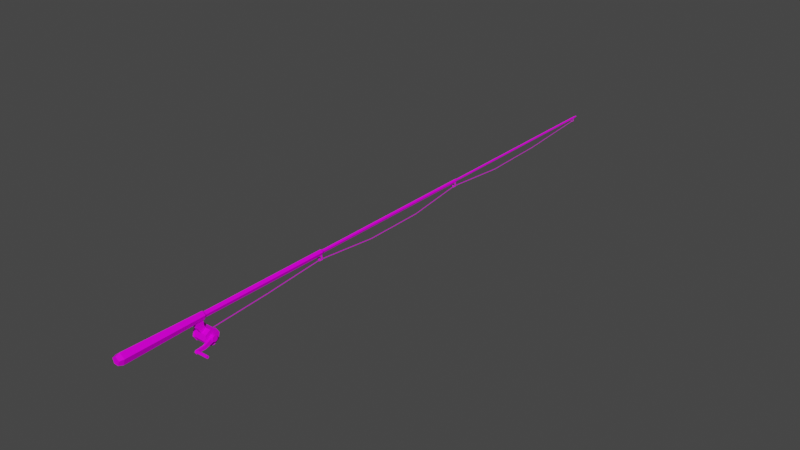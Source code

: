 # Source: FishingRod.blend  (saved by Blender 3.1.7; exported with 4.5.12 LTS)
import bpy
from mathutils import Matrix  # noqa: F401  (used for matrix-valued properties, if any)

bpy.ops.wm.read_factory_settings(use_empty=True)
scene = bpy.context.scene
scene.name = 'Scene'

# ---- collections
col_collection = bpy.data.collections.new('Collection'); scene.collection.children.link(col_collection)

# ---- images (referenced by path relative to the original .blend; pixels are not part of the script)
import os
ASSET_DIR = os.environ.get("B2B_ASSET_DIR", "")  # directory of the original .blend (textures are referenced by path, not embedded)
HERE = os.path.dirname(os.path.abspath(__file__))  # packed textures are extracted next to this script under _unpacked/

def load_image(name, relpath, width, height, colorspace="sRGB"):
    """Load a texture the original file referenced (path relative to the .blend, or extracted next to this script)."""
    p = next((c for c in (os.path.join(HERE, relpath), os.path.join(ASSET_DIR, relpath)) if relpath and os.path.exists(c)), "")
    if p:
        img = bpy.data.images.load(p, check_existing=True)
        img.name = name
    else:  # same state as the original file: an image datablock whose file is absent (Cycles renders it pink)
        img = bpy.data.images.new(name, width, height)
        img.source = "FILE"
        img.filepath = "//" + (relpath or name)
    img.colorspace_settings.name = colorspace
    return img
img_t_pallet_png = load_image('T_Pallet.png', 'T_Pallet.png', 1024, 1024, 'sRGB')

# ---- materials (node trees are filled in below, after node groups)
mat_material = bpy.data.materials.new('Material')
mat_material.alpha_threshold = 0.0
mat_material.use_transparent_shadow = False
mat_material.line_color = (0.0, 0.0, 0.0, 1.0)

# ---- material node trees
mat_material.use_nodes = True; mat_material.node_tree.nodes.clear()
_N = mat_material.node_tree.nodes; _L = mat_material.node_tree.links
n0 = _N.new('ShaderNodeBsdfPrincipled'); n0.name = 'Principled BSDF'; n0.location = (10, 300)
n0.distribution = 'GGX'
n0.subsurface_method = 'RANDOM_WALK_SKIN'
n0.inputs[2].default_value = 0.5545
n0.inputs[3].default_value = 1.45
n0.inputs[13].default_value = 0.0697
n0.inputs[27].default_value = (0.0, 0.0, 0.0, 1.0)
n0.inputs[28].default_value = 1.0
n1 = _N.new('ShaderNodeTexCoord'); n1.name = 'Texture Coordinate'; n1.location = (-504, 217)
n2 = _N.new('ShaderNodeTexImage'); n2.name = 'Image Texture'; n2.location = (-275, 219)
n2.image = img_t_pallet_png
n3 = _N.new('ShaderNodeOutputMaterial'); n3.name = 'Material Output'; n3.location = (300, 300)
_L.new(n0.outputs[0], n3.inputs[0])
_L.new(n1.outputs[2], n2.inputs[0])
_L.new(n2.outputs[0], n0.inputs[0])
n3.is_active_output = True

# ---- world
world_world = bpy.data.worlds.new('World'); scene.world = world_world
world_world.use_nodes = True; world_world.node_tree.nodes.clear()
_N = world_world.node_tree.nodes; _L = world_world.node_tree.links
n0 = _N.new('ShaderNodeOutputWorld'); n0.name = 'World Output'; n0.location = (300, 300)
n1 = _N.new('ShaderNodeBackground'); n1.name = 'Background'; n1.location = (10, 300)
n1.inputs[0].default_value = (0.05088, 0.05088, 0.05088, 1.0)
_L.new(n1.outputs[0], n0.inputs[0])
n0.is_active_output = True
world_world.color = (0.05088, 0.05088, 0.05088)
world_world.use_sun_shadow = False
world_world.sun_shadow_jitter_overblur = 0.0

# ---- meshes
me_cylinder = bpy.data.meshes.new('Cylinder')
me_cylinder.from_pydata([(0.0, 0.06486, 0.01087), (-1.791e-10, -0.1575, 0.01532), (0.01034, 0.06486, 0.00336), (0.01457, -0.1575, 0.004733), (0.00639, 0.06486, -0.008796), (0.009003, -0.1575, -0.01239), (-0.00639, 0.06486, -0.008796), (-0.009003, -0.1575, -0.01239), (-0.01034, 0.06486, 0.00336), (-0.01457, -0.1575, 0.004733), (1.49e-09, -0.1691, 0.01121), (0.01066, -0.1691, 0.003464), (0.006589, -0.1691, -0.009069), (-0.006589, -0.1691, -0.009069), (-0.01066, -0.1691, 0.003464), (0.0, 0.06907, 0.007852), (0.007468, 0.06907, 0.002426), (0.004615, 0.06907, -0.006353), (-0.004615, 0.06907, -0.006353), (-0.007468, 0.06907, 0.002426), (-1.062e-07, 0.4413, 0.007852), (0.007468, 0.4413, 0.002426), (0.004615, 0.4413, -0.006353), (-0.004616, 0.4413, -0.006353), (-0.007468, 0.4413, 0.002426), (-1.062e-07, 0.4481, 0.004872), (0.004633, 0.4481, 0.001506), (0.002864, 0.4481, -0.003941), (-0.002864, 0.4481, -0.003941), (-0.004634, 0.4481, 0.001506), (-1.062e-07, 0.9818, 0.004872), (0.004633, 0.9818, 0.001506), (0.002864, 0.9818, -0.003941), (-0.002864, 0.9818, -0.003941), (-0.004634, 0.9818, 0.001506), (-1.062e-07, 0.986, 0.003166), (0.003011, 0.986, 0.0009783), (0.001861, 0.986, -0.002561), (-0.001861, 0.986, -0.002561), (-0.003011, 0.986, 0.0009783), (4.155e-06, 1.595, 0.003166), (0.003015, 1.595, 0.0009783), (0.001865, 1.595, -0.002561), (-0.001857, 1.595, -0.002561), (-0.003007, 1.595, 0.0009783), (2.025e-06, 1.292, 0.003166), (-0.003009, 1.292, 0.0009783), (-0.001859, 1.292, -0.002561), (0.001863, 1.292, -0.002561), (0.003013, 1.292, 0.0009783), (-0.002864, 0.7173, -0.003941), (0.002864, 0.7173, -0.003941), (0.004633, 0.7173, 0.001506), (-1.062e-07, 0.7173, 0.004872), (-0.004634, 0.7173, 0.001506), (0.007468, 0.2552, 0.002426), (-5.309e-08, 0.2552, 0.007852), (-0.007468, 0.2552, 0.002426), (-0.004615, 0.2552, -0.006353), (0.004615, 0.2552, -0.006353), (4.156e-06, 1.608, 0.001554), (0.001482, 1.608, 0.0004802), (0.0009175, 1.608, -0.001257), (-0.0009092, 1.608, -0.001257), (-0.001474, 1.608, 0.0004802), (-0.01664, 0.08963, -0.04867), (0.01664, 0.08963, -0.04867), (-0.01664, 0.08603, -0.06372), (0.01664, 0.08603, -0.06372), (-0.01664, 0.07284, -0.07182), (0.01664, 0.07284, -0.07182), (-0.01664, 0.0578, -0.06822), (0.01664, 0.0578, -0.06822), (-0.01664, 0.0497, -0.05503), (0.01664, 0.0497, -0.05503), (-0.01664, 0.0533, -0.03998), (0.01664, 0.0533, -0.03998), (-0.01664, 0.06649, -0.03188), (0.01664, 0.06649, -0.03188), (-0.01664, 0.08154, -0.03549), (0.01664, 0.08154, -0.03549), (-0.006739, 0.08963, -0.04867), (0.006739, 0.08963, -0.04867), (0.006739, 0.08603, -0.06372), (-0.006739, 0.08603, -0.06372), (0.006739, 0.07284, -0.07182), (-0.006739, 0.07284, -0.07182), (0.006739, 0.0578, -0.06822), (-0.006739, 0.0578, -0.06822), (0.006739, 0.0497, -0.05503), (-0.006739, 0.0497, -0.05503), (0.004953, 0.0533, -0.03998), (-0.004953, 0.0533, -0.03998), (0.004953, 0.06649, -0.03188), (-0.004953, 0.06649, -0.03188), (0.006739, 0.08154, -0.03549), (-0.006739, 0.08154, -0.03549), (0.005512, 0.04217, -0.0228), (-0.005512, 0.04217, -0.0228), (0.005512, 0.06183, -0.02154), (-0.005512, 0.06183, -0.02154), (0.005512, 0.04087, -0.002594), (-0.005512, 0.04087, -0.002594), (0.005512, 0.06053, -0.001327), (-0.005512, 0.06053, -0.001327), (-0.01794, 0.0912, -0.04842), (-0.01794, 0.08731, -0.06465), (0.01794, 0.08731, -0.06465), (0.01794, 0.0912, -0.04842), (-0.01794, 0.07309, -0.07338), (0.01794, 0.07309, -0.07338), (-0.01794, 0.05687, -0.0695), (0.01794, 0.05687, -0.0695), (-0.01794, 0.04814, -0.05528), (0.01794, 0.04814, -0.05528), (-0.01794, 0.05202, -0.03905), (0.01794, 0.05202, -0.03905), (-0.01794, 0.06624, -0.03032), (0.01794, 0.06624, -0.03032), (-0.01794, 0.08247, -0.0342), (0.01794, 0.08247, -0.0342), (-0.02049, 0.0912, -0.04842), (-0.02049, 0.08731, -0.06465), (0.02049, 0.08731, -0.06465), (0.02049, 0.0912, -0.04842), (-0.02049, 0.07309, -0.07338), (0.02049, 0.07309, -0.07338), (-0.02049, 0.05687, -0.0695), (0.02049, 0.05687, -0.0695), (-0.02049, 0.04814, -0.05528), (0.02049, 0.04814, -0.05528), (-0.02049, 0.05202, -0.03905), (0.02049, 0.05202, -0.03905), (-0.02049, 0.06624, -0.03032), (0.02049, 0.06624, -0.03032), (-0.02049, 0.08247, -0.0342), (0.02049, 0.08247, -0.0342), (0.02049, 0.07628, -0.05665), (0.02049, 0.07774, -0.05057), (0.02049, 0.07095, -0.05992), (0.02049, 0.06487, -0.05847), (0.02049, 0.06159, -0.05314), (0.02049, 0.06305, -0.04705), (0.02049, 0.06838, -0.04378), (0.02049, 0.07447, -0.04523), (0.02953, 0.07628, -0.05665), (0.02953, 0.07774, -0.05057), (0.02953, 0.07095, -0.05992), (0.02953, 0.06487, -0.05847), (0.02953, 0.06159, -0.05314), (0.02953, 0.06305, -0.04705), (0.02953, 0.06838, -0.04378), (0.02953, 0.07447, -0.04523), (0.02261, 0.01748, -0.06779), (0.02261, 0.01748, -0.05936), (0.0214, 0.07345, -0.0571), (0.0214, 0.06838, -0.04457), (0.02666, 0.01748, -0.06779), (0.02666, 0.01748, -0.05936), (0.02788, 0.07345, -0.0571), (0.02788, 0.06838, -0.04457), (0.02215, 0.04447, -0.06714), (0.02215, 0.04057, -0.05753), (0.02713, 0.04447, -0.06714), (0.02713, 0.04057, -0.05753), (0.02261, 0.01559, -0.06358), (0.0214, 0.07092, -0.05084), (0.02788, 0.07092, -0.05084), (0.02666, 0.01559, -0.06358), (0.02713, 0.04252, -0.06234), (0.02215, 0.04252, -0.06234), (0.02481, 0.02485, -0.06327), (0.05904, 0.02485, -0.06327), (0.02481, 0.02375, -0.06593), (0.05904, 0.02375, -0.06593), (0.02481, 0.0211, -0.06703), (0.05904, 0.0211, -0.06703), (0.02481, 0.01844, -0.06593), (0.05904, 0.01844, -0.06593), (0.02481, 0.01734, -0.06327), (0.05904, 0.01734, -0.06327), (0.02481, 0.01844, -0.06062), (0.05904, 0.01844, -0.06062), (0.02481, 0.0211, -0.05952), (0.05904, 0.0211, -0.05952), (0.02481, 0.02375, -0.06062), (0.05904, 0.02375, -0.06062), (-5.982e-11, 0.4368, -0.02158), (-5.982e-11, 0.4407, -0.02158), (0.006152, 0.4368, -0.01719), (0.006152, 0.4407, -0.01719), (0.00372, 0.4368, -0.004003), (0.00372, 0.4407, -0.004003), (-0.00372, 0.4368, -0.004003), (-0.00372, 0.4407, -0.004003), (-0.006152, 0.4368, -0.01719), (-0.006152, 0.4407, -0.01719), (5.537e-18, 0.4368, -0.02336), (0.007276, 0.4368, -0.01786), (0.007276, 0.4407, -0.01786), (5.537e-18, 0.4407, -0.02336), (0.004399, 0.4368, -0.002259), (0.004399, 0.4407, -0.002259), (-0.004399, 0.4368, -0.002259), (-0.004399, 0.4407, -0.002259), (-0.007276, 0.4368, -0.01786), (-0.007276, 0.4407, -0.01786), (-5.043e-11, 0.9734, -0.01655), (-5.043e-11, 0.9767, -0.01655), (0.005186, 0.9734, -0.01285), (0.005186, 0.9767, -0.01285), (0.003135, 0.9734, -0.001736), (0.003135, 0.9767, -0.001736), (-0.003135, 0.9734, -0.001736), (-0.003135, 0.9767, -0.001736), (-0.005186, 0.9734, -0.01285), (-0.005186, 0.9767, -0.01285), (5.537e-18, 0.9734, -0.01805), (0.006133, 0.9734, -0.01341), (0.006133, 0.9767, -0.01341), (5.537e-18, 0.9767, -0.01805), (0.003708, 0.9734, -0.0002661), (0.003708, 0.9767, -0.0002661), (-0.003708, 0.9734, -0.0002661), (-0.003708, 0.9767, -0.0002661), (-0.006133, 0.9734, -0.01341), (-0.006133, 0.9767, -0.01341), (-3.469e-11, 1.586, -0.01092), (-3.469e-11, 1.588, -0.01092), (0.003567, 1.586, -0.00838), (0.003567, 1.588, -0.00838), (0.002157, 1.586, -0.0007323), (0.002157, 1.588, -0.0007323), (-0.002157, 1.586, -0.0007323), (-0.002157, 1.588, -0.0007323), (-0.003567, 1.586, -0.00838), (-0.003567, 1.588, -0.00838), (5.537e-18, 1.586, -0.01196), (0.004219, 1.586, -0.008766), (0.004219, 1.588, -0.008766), (5.537e-18, 1.588, -0.01196), (0.002551, 1.586, 0.000279), (0.002551, 1.588, 0.000279), (-0.002551, 1.586, 0.000279), (-0.002551, 1.588, 0.000279), (-0.004219, 1.586, -0.008766), (-0.004219, 1.588, -0.008766), (-1.624e-10, 0.08057, -0.04382), (1.624e-10, 0.08057, -0.04629), (-1.624e-10, 0.4388, -0.0183), (1.624e-10, 0.4388, -0.02077), (-1.624e-10, 0.2597, -0.03319), (1.624e-10, 0.2597, -0.03566), (-1.624e-10, 0.9756, -0.01393), (1.624e-10, 0.9756, -0.0164), (0.0002012, 0.8087, -0.03804), (0.0002012, 0.8087, -0.03557), (-1.207e-10, 1.587, -0.008578), (1.207e-10, 1.587, -0.01041), (1.358e-10, 1.365, -0.02744), (-1.358e-10, 1.365, -0.02538), (-0.001611, 0.6309, -0.03846), (-0.001611, 0.6309, -0.04093), (0.0002093, 1.171, -0.02974), (0.0002093, 1.171, -0.032)], [], [(0, 1, 3, 2), (2, 3, 5, 4), (4, 5, 7, 6), (1, 9, 14, 10), (6, 7, 9, 8), (8, 9, 1, 0), (6, 8, 19, 18), (11, 10, 14, 13, 12), (3, 1, 10, 11), (7, 5, 12, 13), (9, 7, 13, 14), (5, 3, 11, 12), (56, 55, 21, 20), (2, 4, 17, 16), (8, 0, 15, 19), (0, 2, 16, 15), (4, 6, 18, 17), (21, 22, 27, 26), (58, 57, 24, 23), (55, 59, 22, 21), (57, 56, 20, 24), (59, 58, 23, 22), (51, 50, 33, 32), (24, 20, 25, 29), (22, 23, 28, 27), (20, 21, 26, 25), (23, 24, 29, 28), (33, 34, 39, 38), (53, 52, 31, 30), (50, 54, 34, 33), (52, 51, 32, 31), (54, 53, 30, 34), (46, 45, 40, 44), (31, 32, 37, 36), (34, 30, 35, 39), (32, 33, 38, 37), (30, 31, 36, 35), (44, 40, 60, 64), (48, 47, 43, 42), (45, 49, 41, 40), (47, 46, 44, 43), (49, 48, 42, 41), (36, 37, 48, 49), (38, 39, 46, 47), (35, 36, 49, 45), (37, 38, 47, 48), (39, 35, 45, 46), (29, 25, 53, 54), (26, 27, 51, 52), (28, 29, 54, 50), (25, 26, 52, 53), (27, 28, 50, 51), (17, 18, 58, 59), (19, 15, 56, 57), (16, 17, 59, 55), (18, 19, 57, 58), (15, 16, 55, 56), (60, 61, 62, 63, 64), (42, 43, 63, 62), (40, 41, 61, 60), (43, 44, 64, 63), (41, 42, 62, 61), (82, 66, 68, 83), (83, 68, 70, 85), (85, 70, 72, 87), (87, 72, 74, 89), (89, 74, 76, 91), (91, 76, 78, 93), (93, 78, 80, 95), (95, 80, 66, 82), (79, 96, 81, 65), (96, 95, 82, 81), (77, 94, 96, 79), (94, 93, 95, 96), (75, 92, 94, 77), (91, 93, 99, 97), (73, 90, 92, 75), (90, 89, 91, 92), (71, 88, 90, 73), (88, 87, 89, 90), (69, 86, 88, 71), (86, 85, 87, 88), (67, 84, 86, 69), (84, 83, 85, 86), (65, 81, 84, 67), (81, 82, 83, 84), (100, 98, 102, 104), (93, 94, 100, 99), (92, 91, 97, 98), (94, 92, 98, 100), (98, 97, 101, 102), (97, 99, 103, 101), (99, 100, 104, 103), (71, 73, 113, 111), (78, 76, 116, 118), (75, 77, 117, 115), (68, 66, 108, 107), (66, 80, 120, 108), (72, 70, 110, 112), (65, 67, 106, 105), (79, 65, 105, 119), (69, 71, 111, 109), (76, 74, 114, 116), (73, 75, 115, 113), (80, 78, 118, 120), (70, 68, 107, 110), (77, 79, 119, 117), (67, 69, 109, 106), (74, 72, 112, 114), (106, 109, 125, 122), (114, 112, 128, 130), (124, 136, 144, 138), (121, 122, 125, 127, 129, 131, 133, 135), (117, 119, 135, 133), (110, 107, 123, 126), (120, 118, 134, 136), (113, 115, 131, 129), (116, 114, 130, 132), (109, 111, 127, 125), (119, 105, 121, 135), (105, 106, 122, 121), (112, 110, 126, 128), (108, 120, 136, 124), (107, 108, 124, 123), (115, 117, 133, 131), (118, 116, 132, 134), (111, 113, 129, 127), (137, 138, 146, 145), (136, 134, 143, 144), (134, 132, 142, 143), (132, 130, 141, 142), (130, 128, 140, 141), (128, 126, 139, 140), (126, 123, 137, 139), (123, 124, 138, 137), (145, 146, 152, 151, 150, 149, 148, 147), (138, 144, 152, 146), (143, 142, 150, 151), (141, 140, 148, 149), (139, 137, 145, 147), (144, 143, 151, 152), (142, 141, 149, 150), (140, 139, 147, 148), (170, 162, 156, 166), (169, 164, 158, 168), (168, 158, 154, 165), (161, 163, 157, 153), (164, 162, 154, 158), (160, 156, 162, 164), (155, 159, 163, 161), (167, 160, 164, 169), (165, 154, 162, 170), (153, 165, 170, 161), (159, 167, 169, 163), (157, 168, 165, 153), (163, 169, 168, 157), (161, 170, 166, 155), (171, 172, 174, 173), (173, 174, 176, 175), (175, 176, 178, 177), (177, 178, 180, 179), (179, 180, 182, 181), (181, 182, 184, 183), (174, 172, 186, 184, 182, 180, 178, 176), (183, 184, 186, 185), (185, 186, 172, 171), (197, 200, 199, 198), (198, 199, 202, 201), (203, 204, 206, 205), (205, 206, 200, 197), (189, 187, 197, 198), (188, 190, 199, 200), (191, 189, 198, 201), (190, 192, 202, 199), (195, 193, 203, 205), (194, 196, 206, 204), (187, 195, 205, 197), (196, 188, 200, 206), (188, 196, 195, 187), (196, 194, 193, 195), (192, 190, 189, 191), (190, 188, 187, 189), (217, 220, 219, 218), (218, 219, 222, 221), (223, 224, 226, 225), (225, 226, 220, 217), (209, 207, 217, 218), (208, 210, 219, 220), (211, 209, 218, 221), (210, 212, 222, 219), (215, 213, 223, 225), (214, 216, 226, 224), (207, 215, 225, 217), (216, 208, 220, 226), (208, 216, 215, 207), (216, 214, 213, 215), (212, 210, 209, 211), (210, 208, 207, 209), (237, 240, 239, 238), (238, 239, 242, 241), (243, 244, 246, 245), (245, 246, 240, 237), (229, 227, 237, 238), (228, 230, 239, 240), (231, 229, 238, 241), (230, 232, 242, 239), (235, 233, 243, 245), (234, 236, 246, 244), (227, 235, 245, 237), (236, 228, 240, 246), (228, 236, 235, 227), (236, 234, 233, 235), (232, 230, 229, 231), (230, 228, 227, 229), (251, 252, 250, 249), (247, 248, 252, 251), (256, 255, 254, 253), (261, 262, 255, 256), (260, 259, 258, 257), (263, 264, 259, 260), (249, 250, 262, 261), (253, 254, 264, 263)])
_uv = me_cylinder.uv_layers.new(name='UVMap')
_uv.uv.foreach_set('vector', [0.2551, 0.8566, 0.2552, 0.8588, 0.2543, 0.8588, 0.2545, 0.8566, 0.2525, 0.8566, 0.2526, 0.8588, 0.2518, 0.8588, 0.2519, 0.8566, 0.2542, 0.8566, 0.2543, 0.8588, 0.2535, 0.8588, 0.2536, 0.8566, 0.2518, 0.8595, 0.2523, 0.8588, 0.2523, 0.859, 0.252, 0.8595, 0.2534, 0.8566, 0.2535, 0.8588, 0.2526, 0.8588, 0.2527, 0.8566, 0.2559, 0.8566, 0.2561, 0.8588, 0.2552, 0.8588, 0.2553, 0.8566, 0.4295, 0.7871, 0.4294, 0.7869, 0.4294, 0.7869, 0.4295, 0.7871, 0.2523, 0.86, 0.252, 0.8595, 0.2523, 0.859, 0.2529, 0.8592, 0.2529, 0.8598, 0.2523, 0.8602, 0.2518, 0.8595, 0.252, 0.8595, 0.2523, 0.86, 0.2531, 0.8591, 0.2531, 0.8599, 0.2529, 0.8598, 0.2529, 0.8592, 0.2523, 0.8588, 0.2531, 0.8591, 0.2529, 0.8592, 0.2523, 0.859, 0.2531, 0.8599, 0.2523, 0.8602, 0.2523, 0.86, 0.2529, 0.8598, 0.8192, 0.7839, 0.8193, 0.7839, 0.8193, 0.7843, 0.8192, 0.7843, 0.4297, 0.7868, 0.4297, 0.7871, 0.4297, 0.787, 0.4297, 0.7869, 0.4294, 0.7869, 0.4295, 0.7867, 0.4295, 0.7868, 0.4294, 0.7869, 0.4295, 0.7867, 0.4297, 0.7868, 0.4297, 0.7869, 0.4295, 0.7868, 0.43, 0.787, 0.43, 0.7873, 0.4299, 0.7872, 0.4299, 0.7871, 0.43, 0.7868, 0.43, 0.787, 0.43, 0.7869, 0.43, 0.7868, 0.8194, 0.7839, 0.8195, 0.7839, 0.8195, 0.7843, 0.8194, 0.7843, 0.8193, 0.7839, 0.8194, 0.7839, 0.8194, 0.7843, 0.8193, 0.7843, 0.8195, 0.7839, 0.8195, 0.7839, 0.8195, 0.7836, 0.8195, 0.7836, 0.8192, 0.7839, 0.8191, 0.7839, 0.8191, 0.7836, 0.8192, 0.7836, 0.8196, 0.7841, 0.8195, 0.7841, 0.8195, 0.7836, 0.8196, 0.7836, 0.4297, 0.7869, 0.4298, 0.7867, 0.4299, 0.7868, 0.4298, 0.7869, 0.4294, 0.7871, 0.4294, 0.7873, 0.4294, 0.7873, 0.4294, 0.7872, 0.4298, 0.7867, 0.43, 0.7868, 0.43, 0.7868, 0.4299, 0.7868, 0.4298, 0.787, 0.4297, 0.7869, 0.4298, 0.7869, 0.4299, 0.787, 0.4298, 0.7872, 0.4297, 0.7871, 0.4298, 0.7871, 0.4298, 0.7872, 0.8197, 0.7841, 0.8196, 0.7841, 0.8196, 0.7836, 0.8197, 0.7836, 0.8198, 0.7841, 0.8198, 0.7841, 0.8198, 0.7836, 0.8198, 0.7836, 0.8198, 0.7841, 0.8197, 0.7841, 0.8197, 0.7836, 0.8198, 0.7836, 0.8197, 0.7841, 0.8197, 0.7841, 0.8197, 0.7836, 0.8197, 0.7836, 0.82, 0.7842, 0.82, 0.7842, 0.82, 0.7848, 0.82, 0.7848, 0.4299, 0.7871, 0.4299, 0.7872, 0.4299, 0.7871, 0.4299, 0.7871, 0.4297, 0.7871, 0.4298, 0.787, 0.4298, 0.7871, 0.4298, 0.7871, 0.4296, 0.7871, 0.4296, 0.7872, 0.4296, 0.7872, 0.4296, 0.7871, 0.4298, 0.787, 0.4299, 0.7871, 0.4299, 0.7871, 0.4298, 0.7871, 0.4296, 0.7871, 0.4296, 0.7872, 0.4295, 0.7872, 0.4295, 0.7871, 0.8199, 0.7842, 0.8198, 0.7842, 0.8198, 0.7836, 0.8199, 0.7836, 0.8199, 0.7842, 0.82, 0.7842, 0.82, 0.7848, 0.8199, 0.7848, 0.8199, 0.7842, 0.8199, 0.7842, 0.8199, 0.7836, 0.8199, 0.7836, 0.8199, 0.7842, 0.8199, 0.7842, 0.8199, 0.7836, 0.8199, 0.7836, 0.8199, 0.7848, 0.8199, 0.7848, 0.8199, 0.7842, 0.8199, 0.7842, 0.8199, 0.7848, 0.8199, 0.7848, 0.8199, 0.7842, 0.8199, 0.7842, 0.8199, 0.7836, 0.82, 0.7836, 0.82, 0.7842, 0.8199, 0.7842, 0.8199, 0.7848, 0.8198, 0.7848, 0.8198, 0.7842, 0.8199, 0.7842, 0.82, 0.7836, 0.82, 0.7836, 0.82, 0.7842, 0.82, 0.7842, 0.8197, 0.7846, 0.8197, 0.7846, 0.8197, 0.7841, 0.8197, 0.7841, 0.8198, 0.7846, 0.8197, 0.7846, 0.8197, 0.7841, 0.8198, 0.7841, 0.8198, 0.7846, 0.8198, 0.7846, 0.8198, 0.7841, 0.8198, 0.7841, 0.8197, 0.7846, 0.8196, 0.7846, 0.8196, 0.7841, 0.8197, 0.7841, 0.8196, 0.7846, 0.8195, 0.7846, 0.8195, 0.7841, 0.8196, 0.7841, 0.8192, 0.7843, 0.8191, 0.7843, 0.8191, 0.7839, 0.8192, 0.7839, 0.8195, 0.7843, 0.8195, 0.7843, 0.8195, 0.7839, 0.8195, 0.7839, 0.8193, 0.7836, 0.8194, 0.7836, 0.8194, 0.7839, 0.8193, 0.7839, 0.8194, 0.7836, 0.8195, 0.7836, 0.8195, 0.7839, 0.8194, 0.7839, 0.8192, 0.7836, 0.8193, 0.7836, 0.8193, 0.7839, 0.8192, 0.7839, 0.4295, 0.7872, 0.4295, 0.7872, 0.4295, 0.7872, 0.4295, 0.7871, 0.4295, 0.7871, 0.4295, 0.7871, 0.4295, 0.7872, 0.4294, 0.7872, 0.4294, 0.7872, 0.4296, 0.7872, 0.4295, 0.7872, 0.4295, 0.7872, 0.4295, 0.7872, 0.4295, 0.7872, 0.4294, 0.7872, 0.4294, 0.7872, 0.4294, 0.7872, 0.4294, 0.7871, 0.4295, 0.7871, 0.4294, 0.7872, 0.4294, 0.7872, 0.4906, 0.787, 0.4906, 0.7871, 0.4905, 0.7871, 0.4905, 0.787, 0.4909, 0.7873, 0.4909, 0.7873, 0.4908, 0.7873, 0.4908, 0.7873, 0.4908, 0.7873, 0.4908, 0.7873, 0.4907, 0.7873, 0.4907, 0.7873, 0.4909, 0.787, 0.4909, 0.7871, 0.4908, 0.7871, 0.4908, 0.787, 0.4908, 0.787, 0.4908, 0.7871, 0.4907, 0.7871, 0.4907, 0.787, 0.4907, 0.7873, 0.4907, 0.7873, 0.4906, 0.7873, 0.4906, 0.7873, 0.4906, 0.7873, 0.4906, 0.7873, 0.4905, 0.7873, 0.4905, 0.7873, 0.4907, 0.787, 0.4907, 0.7871, 0.4906, 0.7871, 0.4906, 0.787, 0.4907, 0.7869, 0.4907, 0.787, 0.4906, 0.787, 0.4906, 0.7869, 0.4907, 0.787, 0.4907, 0.787, 0.4906, 0.787, 0.4906, 0.787, 0.4906, 0.7871, 0.4906, 0.7872, 0.4905, 0.7872, 0.4905, 0.7871, 0.4906, 0.7872, 0.4906, 0.7873, 0.4905, 0.7873, 0.4905, 0.7872, 0.4907, 0.7871, 0.4907, 0.7872, 0.4906, 0.7872, 0.4906, 0.7871, 0.499, 0.8642, 0.4994, 0.8643, 0.4993, 0.8647, 0.4988, 0.8647, 0.4908, 0.7869, 0.4908, 0.787, 0.4907, 0.787, 0.4907, 0.7869, 0.4908, 0.787, 0.4908, 0.787, 0.4907, 0.787, 0.4907, 0.787, 0.4909, 0.7869, 0.4909, 0.787, 0.4908, 0.787, 0.4908, 0.7869, 0.4909, 0.787, 0.4909, 0.787, 0.4908, 0.787, 0.4908, 0.787, 0.4908, 0.7871, 0.4908, 0.7872, 0.4907, 0.7872, 0.4907, 0.7871, 0.4908, 0.7872, 0.4908, 0.7873, 0.4907, 0.7873, 0.4907, 0.7872, 0.4909, 0.7871, 0.4909, 0.7872, 0.4908, 0.7872, 0.4908, 0.7871, 0.4909, 0.7872, 0.4909, 0.7873, 0.4908, 0.7873, 0.4908, 0.7872, 0.4906, 0.7869, 0.4906, 0.787, 0.4905, 0.787, 0.4905, 0.7869, 0.4906, 0.787, 0.4906, 0.787, 0.4905, 0.787, 0.4905, 0.787, 0.4993, 0.866, 0.4988, 0.866, 0.4988, 0.8654, 0.4994, 0.8655, 0.4988, 0.8665, 0.4991, 0.8665, 0.4991, 0.8669, 0.4988, 0.8669, 0.4994, 0.8654, 0.4997, 0.8654, 0.4997, 0.866, 0.4994, 0.866, 0.4994, 0.8664, 0.499, 0.8665, 0.4988, 0.866, 0.4993, 0.866, 0.4994, 0.866, 0.4997, 0.866, 0.4997, 0.8665, 0.4994, 0.8665, 0.4988, 0.8647, 0.4993, 0.8647, 0.4994, 0.8653, 0.4988, 0.8653, 0.4988, 0.8669, 0.4991, 0.8669, 0.4991, 0.8674, 0.4988, 0.8674, 0.4984, 0.8642, 0.4979, 0.8642, 0.4979, 0.8642, 0.4984, 0.8642, 0.4987, 0.8662, 0.4987, 0.8657, 0.4988, 0.8657, 0.4988, 0.8662, 0.4976, 0.8645, 0.4976, 0.865, 0.4976, 0.865, 0.4976, 0.8645, 0.4976, 0.8662, 0.4979, 0.8665, 0.4979, 0.8666, 0.4976, 0.8662, 0.4979, 0.8665, 0.4984, 0.8665, 0.4984, 0.8666, 0.4979, 0.8666, 0.4979, 0.8654, 0.4976, 0.8657, 0.4976, 0.8657, 0.4979, 0.8654, 0.4984, 0.8653, 0.4987, 0.865, 0.4988, 0.865, 0.4984, 0.8654, 0.4979, 0.8653, 0.4984, 0.8653, 0.4984, 0.8654, 0.4979, 0.8654, 0.4987, 0.8645, 0.4984, 0.8642, 0.4984, 0.8642, 0.4988, 0.8645, 0.4987, 0.8657, 0.4984, 0.8654, 0.4984, 0.8654, 0.4988, 0.8657, 0.4979, 0.8642, 0.4976, 0.8645, 0.4976, 0.8645, 0.4979, 0.8642, 0.4984, 0.8665, 0.4987, 0.8662, 0.4988, 0.8662, 0.4984, 0.8666, 0.4976, 0.8657, 0.4976, 0.8662, 0.4976, 0.8662, 0.4976, 0.8657, 0.4976, 0.865, 0.4979, 0.8653, 0.4979, 0.8654, 0.4976, 0.865, 0.4987, 0.865, 0.4987, 0.8645, 0.4988, 0.8645, 0.4988, 0.865, 0.4984, 0.8654, 0.4979, 0.8654, 0.4979, 0.8654, 0.4984, 0.8654, 0.4991, 0.8674, 0.4991, 0.8669, 0.4992, 0.8669, 0.4992, 0.8674, 0.4995, 0.8669, 0.4995, 0.8674, 0.4994, 0.8674, 0.4994, 0.8669, 0.4967, 0.8642, 0.4972, 0.8642, 0.497, 0.8646, 0.4969, 0.8646, 0.4972, 0.8654, 0.4976, 0.8657, 0.4976, 0.8662, 0.4972, 0.8666, 0.4967, 0.8666, 0.4964, 0.8662, 0.4964, 0.8657, 0.4967, 0.8654, 0.4993, 0.8669, 0.4993, 0.8665, 0.4994, 0.8665, 0.4994, 0.8669, 0.4992, 0.8669, 0.4992, 0.8674, 0.4992, 0.8674, 0.4992, 0.8669, 0.4993, 0.8665, 0.4993, 0.8669, 0.4992, 0.8669, 0.4992, 0.8665, 0.4995, 0.8669, 0.4995, 0.8665, 0.4996, 0.8665, 0.4996, 0.8669, 0.4995, 0.8665, 0.4995, 0.8669, 0.4994, 0.8669, 0.4994, 0.8665, 0.4991, 0.8669, 0.4991, 0.8665, 0.4992, 0.8665, 0.4992, 0.8669, 0.4994, 0.8651, 0.4994, 0.8646, 0.4995, 0.8646, 0.4995, 0.8651, 0.4994, 0.8646, 0.4994, 0.8642, 0.4995, 0.8642, 0.4995, 0.8646, 0.4992, 0.8665, 0.4992, 0.8669, 0.4992, 0.8669, 0.4992, 0.8665, 0.4996, 0.8646, 0.4996, 0.8651, 0.4995, 0.8651, 0.4995, 0.8646, 0.4996, 0.8642, 0.4996, 0.8646, 0.4995, 0.8646, 0.4995, 0.8642, 0.4993, 0.8674, 0.4993, 0.8669, 0.4994, 0.8669, 0.4994, 0.8674, 0.4993, 0.8669, 0.4993, 0.8674, 0.4992, 0.8674, 0.4992, 0.8669, 0.4995, 0.8674, 0.4995, 0.8669, 0.4996, 0.8669, 0.4996, 0.8674, 0.4355, 0.7861, 0.4355, 0.7865, 0.4347, 0.7865, 0.4347, 0.7861, 0.4972, 0.8642, 0.4976, 0.8645, 0.4972, 0.8647, 0.497, 0.8646, 0.4976, 0.8645, 0.4976, 0.865, 0.4972, 0.8649, 0.4972, 0.8647, 0.4976, 0.865, 0.4972, 0.8654, 0.497, 0.865, 0.4972, 0.8649, 0.4972, 0.8654, 0.4967, 0.8654, 0.4969, 0.865, 0.497, 0.865, 0.4967, 0.8654, 0.4964, 0.865, 0.4967, 0.8649, 0.4969, 0.865, 0.4964, 0.865, 0.4964, 0.8645, 0.4967, 0.8647, 0.4967, 0.8649, 0.4964, 0.8645, 0.4967, 0.8642, 0.4969, 0.8646, 0.4967, 0.8647, 0.436, 0.7858, 0.4356, 0.7861, 0.4351, 0.7861, 0.4347, 0.7858, 0.4347, 0.7852, 0.4351, 0.7849, 0.4356, 0.7849, 0.436, 0.7852, 0.4355, 0.7865, 0.4355, 0.787, 0.4347, 0.787, 0.4347, 0.7865, 0.4367, 0.7849, 0.4367, 0.7852, 0.436, 0.7852, 0.436, 0.7849, 0.4367, 0.7858, 0.4367, 0.7861, 0.436, 0.7861, 0.436, 0.7858, 0.4362, 0.7865, 0.4362, 0.787, 0.4355, 0.787, 0.4355, 0.7865, 0.4355, 0.787, 0.4355, 0.7874, 0.4347, 0.7874, 0.4347, 0.787, 0.4367, 0.7852, 0.4367, 0.7858, 0.436, 0.7858, 0.436, 0.7852, 0.4362, 0.7861, 0.4362, 0.7865, 0.4355, 0.7865, 0.4355, 0.7861, 0.5388, 0.732, 0.5388, 0.7318, 0.5391, 0.7317, 0.5391, 0.732, 0.5388, 0.7309, 0.5388, 0.7311, 0.5385, 0.7314, 0.5385, 0.7313, 0.5384, 0.7314, 0.5384, 0.7316, 0.538, 0.7316, 0.538, 0.7314, 0.5379, 0.7307, 0.5384, 0.7307, 0.5384, 0.7312, 0.538, 0.7312, 0.5383, 0.7316, 0.5383, 0.732, 0.5379, 0.732, 0.5379, 0.7316, 0.5394, 0.7306, 0.5394, 0.7312, 0.5391, 0.7311, 0.5391, 0.7306, 0.5379, 0.7306, 0.5385, 0.7306, 0.5384, 0.7307, 0.5379, 0.7307, 0.5391, 0.7309, 0.5391, 0.7312, 0.5388, 0.7311, 0.5388, 0.7309, 0.5385, 0.7316, 0.5385, 0.7314, 0.5388, 0.7318, 0.5388, 0.732, 0.5385, 0.7318, 0.5385, 0.7316, 0.5388, 0.732, 0.5388, 0.7322, 0.5391, 0.7306, 0.5391, 0.7309, 0.5388, 0.7309, 0.5388, 0.7306, 0.5384, 0.7312, 0.5384, 0.7314, 0.538, 0.7314, 0.538, 0.7312, 0.5388, 0.7306, 0.5388, 0.7309, 0.5385, 0.7313, 0.5385, 0.7311, 0.5388, 0.7322, 0.5388, 0.732, 0.5391, 0.732, 0.5391, 0.7323, 0.4383, 0.7569, 0.4383, 0.7578, 0.4379, 0.7578, 0.4379, 0.7569, 0.4379, 0.7569, 0.4379, 0.7578, 0.4377, 0.7578, 0.4377, 0.7569, 0.4393, 0.7569, 0.4393, 0.7578, 0.4391, 0.7578, 0.4391, 0.7569, 0.4391, 0.7569, 0.4391, 0.7578, 0.4387, 0.7578, 0.4387, 0.7569, 0.4387, 0.7569, 0.4387, 0.7578, 0.4385, 0.7578, 0.4385, 0.7569, 0.4391, 0.7578, 0.4391, 0.7587, 0.4388, 0.7587, 0.4388, 0.7578, 0.4377, 0.7584, 0.4377, 0.758, 0.4379, 0.7578, 0.4383, 0.7578, 0.4385, 0.758, 0.4385, 0.7584, 0.4383, 0.7586, 0.4379, 0.7586, 0.4388, 0.7578, 0.4388, 0.7587, 0.4385, 0.7587, 0.4385, 0.7578, 0.4385, 0.7569, 0.4385, 0.7578, 0.4383, 0.7578, 0.4383, 0.7569, 0.4688, 0.7896, 0.4688, 0.7899, 0.4687, 0.7899, 0.4687, 0.7896, 0.4687, 0.7896, 0.4687, 0.7899, 0.4686, 0.7899, 0.4686, 0.7896, 0.4686, 0.7896, 0.4686, 0.7899, 0.4684, 0.7899, 0.4684, 0.7896, 0.4684, 0.7896, 0.4684, 0.7899, 0.4684, 0.7899, 0.4684, 0.7896, 0.469, 0.79, 0.469, 0.7899, 0.469, 0.7899, 0.4691, 0.7899, 0.469, 0.7901, 0.4689, 0.7902, 0.4689, 0.7902, 0.469, 0.7901, 0.469, 0.7901, 0.469, 0.79, 0.4691, 0.7899, 0.469, 0.7901, 0.4689, 0.7902, 0.4689, 0.7903, 0.4689, 0.7903, 0.4689, 0.7902, 0.4689, 0.79, 0.4689, 0.7901, 0.4689, 0.7901, 0.4689, 0.7899, 0.469, 0.7903, 0.469, 0.7902, 0.4691, 0.7902, 0.469, 0.7903, 0.469, 0.7899, 0.4689, 0.79, 0.4689, 0.7899, 0.469, 0.7899, 0.469, 0.7902, 0.469, 0.7901, 0.469, 0.7901, 0.4691, 0.7902, 0.4685, 0.7902, 0.4685, 0.7902, 0.4685, 0.7899, 0.4685, 0.7899, 0.4685, 0.7902, 0.4684, 0.7902, 0.4684, 0.7899, 0.4685, 0.7899, 0.4687, 0.7902, 0.4686, 0.7902, 0.4686, 0.7899, 0.4687, 0.7899, 0.4686, 0.7902, 0.4685, 0.7902, 0.4685, 0.7899, 0.4686, 0.7899, 0.4689, 0.7899, 0.4689, 0.7901, 0.4688, 0.7901, 0.4688, 0.7899, 0.4688, 0.7899, 0.4688, 0.7901, 0.4687, 0.7901, 0.4687, 0.7899, 0.4689, 0.7896, 0.4689, 0.7899, 0.4688, 0.7899, 0.4688, 0.7896, 0.4688, 0.7896, 0.4688, 0.7899, 0.4688, 0.7899, 0.4688, 0.7896, 0.4687, 0.7902, 0.4686, 0.7902, 0.4686, 0.7902, 0.4687, 0.7902, 0.4684, 0.7902, 0.4684, 0.7902, 0.4684, 0.7902, 0.4684, 0.7902, 0.4686, 0.7903, 0.4687, 0.7902, 0.4687, 0.7902, 0.4686, 0.7903, 0.4684, 0.7902, 0.4684, 0.7903, 0.4684, 0.7903, 0.4684, 0.7902, 0.4685, 0.7902, 0.4686, 0.7903, 0.4686, 0.7903, 0.4685, 0.7902, 0.4685, 0.7903, 0.4685, 0.7902, 0.4685, 0.7902, 0.4685, 0.7903, 0.4686, 0.7902, 0.4685, 0.7902, 0.4685, 0.7902, 0.4686, 0.7902, 0.4685, 0.7902, 0.4684, 0.7902, 0.4684, 0.7902, 0.4685, 0.7902, 0.4691, 0.7899, 0.4691, 0.7899, 0.4691, 0.7896, 0.4691, 0.7896, 0.4691, 0.7899, 0.4689, 0.7899, 0.4689, 0.7896, 0.4691, 0.7896, 0.4688, 0.7903, 0.4687, 0.7903, 0.4687, 0.7901, 0.4688, 0.7901, 0.4687, 0.7903, 0.4687, 0.7903, 0.4687, 0.7901, 0.4687, 0.7901, 0.4692, 0.7901, 0.4692, 0.7902, 0.4691, 0.7902, 0.4691, 0.7901, 0.4691, 0.7901, 0.4691, 0.7902, 0.4691, 0.7902, 0.4691, 0.7901, 0.4692, 0.7899, 0.4692, 0.7901, 0.4691, 0.7901, 0.4691, 0.7899, 0.4691, 0.7899, 0.4691, 0.7901, 0.4691, 0.7901, 0.4691, 0.7899, 0.4685, 0.7904, 0.4684, 0.7903, 0.4684, 0.7903, 0.4685, 0.7904, 0.4689, 0.7903, 0.4689, 0.7903, 0.4689, 0.7903, 0.4689, 0.7903, 0.4684, 0.7904, 0.4685, 0.7904, 0.4685, 0.7904, 0.4685, 0.7905, 0.4689, 0.7903, 0.4689, 0.7904, 0.4689, 0.7904, 0.4689, 0.7903, 0.4684, 0.7904, 0.4684, 0.7904, 0.4684, 0.7905, 0.4684, 0.7904, 0.469, 0.7904, 0.469, 0.7903, 0.469, 0.7903, 0.469, 0.7904, 0.4684, 0.7903, 0.4684, 0.7904, 0.4684, 0.7904, 0.4684, 0.7903, 0.469, 0.7903, 0.4689, 0.7903, 0.4689, 0.7903, 0.469, 0.7903, 0.4692, 0.7904, 0.4691, 0.7904, 0.4691, 0.7902, 0.4692, 0.7902, 0.4691, 0.7904, 0.4691, 0.7904, 0.4691, 0.7902, 0.4691, 0.7902, 0.4692, 0.7898, 0.4691, 0.7898, 0.4691, 0.7896, 0.4692, 0.7896, 0.4691, 0.7898, 0.4691, 0.7898, 0.4691, 0.7896, 0.4691, 0.7896, 0.4964, 0.7897, 0.4964, 0.7897, 0.4963, 0.7898, 0.4963, 0.7898, 0.4964, 0.7896, 0.4965, 0.7896, 0.4964, 0.7897, 0.4964, 0.7897, 0.4964, 0.79, 0.4965, 0.79, 0.4963, 0.7901, 0.4963, 0.7901, 0.4964, 0.7899, 0.4965, 0.7899, 0.4965, 0.79, 0.4964, 0.79, 0.4964, 0.7904, 0.4964, 0.7904, 0.4963, 0.7905, 0.4963, 0.7905, 0.4964, 0.7902, 0.4964, 0.7902, 0.4964, 0.7904, 0.4964, 0.7904, 0.4963, 0.7898, 0.4963, 0.7898, 0.4965, 0.7899, 0.4964, 0.7899, 0.4963, 0.7901, 0.4963, 0.7901, 0.4964, 0.7902, 0.4964, 0.7902])
me_cylinder.materials.append(mat_material)
me_cylinder.use_remesh_fix_poles = True
me_cylinder.use_remesh_preserve_attributes = False
me_cylinder.update()

# ---- objects
ob_fishingrod = bpy.data.objects.new('FishingRod', me_cylinder)

# ---- transforms, parenting, visibility, modifiers, constraints
ob_fishingrod.location = (0.0, 0.0, 0.0)

# ---- collection membership
col_collection.objects.link(ob_fishingrod)

# ---- scene / render settings (as saved in the file)
scene.frame_start = 1; scene.frame_end = 250; scene.frame_set(19)
scene.render.engine = 'BLENDER_EEVEE_NEXT'
scene.cycles.sampling_pattern = 'TABULATED_SOBOL'
scene.cycles.use_light_tree = False
scene.view_settings.view_transform = 'Filmic'
bpy.context.view_layer.update()

# ---- added for rendering (the .blend has no active camera and no usable light): camera, sun
cam_auto = bpy.data.cameras.new('AutoCamera')
cam_auto.lens = 50.0
cam_auto.sensor_width = 36.0
cam_auto.clip_end = 1000.0
ob_auto_camera = bpy.data.objects.new('AutoCamera', cam_auto)
scene.collection.objects.link(ob_auto_camera)
ob_auto_camera.location = (1.66755, -1.25823, 1.28959)
ob_auto_camera.rotation_euler = (1.09748, -7.21219e-08, 0.694738)
scene.camera = ob_auto_camera
light_auto_sun = bpy.data.lights.new('AutoSun', 'SUN')
light_auto_sun.energy = 3.0
light_auto_sun.angle = 0.0523599
ob_auto_sun = bpy.data.objects.new('AutoSun', light_auto_sun)
scene.collection.objects.link(ob_auto_sun)
ob_auto_sun.rotation_euler = (0.872665, 0.174533, 0.523599)
bpy.context.view_layer.update()
